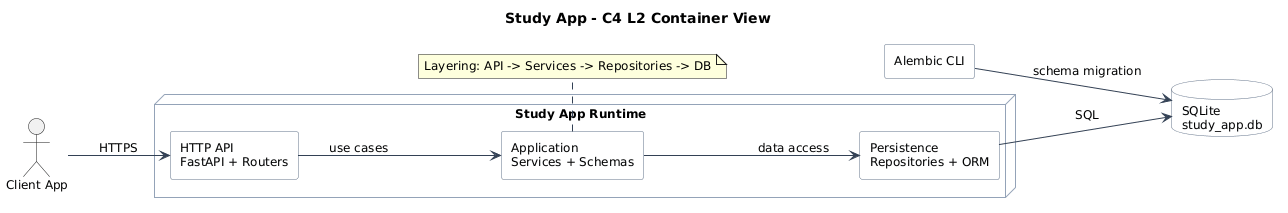

The diagram above was rendered by PlantUML. Its source (embedded in the PNG):
@startuml
title Study App - C4 L2 Container View

skinparam shadowing false
skinparam linetype polyline
skinparam componentStyle rectangle
skinparam packageStyle rectangle
skinparam defaultFontName Arial
skinparam defaultFontSize 12
skinparam ArrowColor #334155
skinparam PackageBorderColor #94a3b8
skinparam ComponentBorderColor #64748b
skinparam ComponentBackgroundColor #f8fafc
skinparam DatabaseBorderColor #64748b
skinparam DatabaseBackgroundColor #f8fafc
left to right direction

actor "Client App" as Client

node "Study App Runtime" {
  [HTTP API\nFastAPI + Routers] as Http
  [Application\nServices + Schemas] as App
  [Persistence\nRepositories + ORM] as Persist
}

database "SQLite\nstudy_app.db" as Db
[Alembic CLI] as Mig

Client --> Http : HTTPS
Http --> App : use cases
App --> Persist : data access
Persist --> Db : SQL
Mig --> Db : schema migration

note bottom of App
  Layering: API -> Services -> Repositories -> DB
end note

@enduml